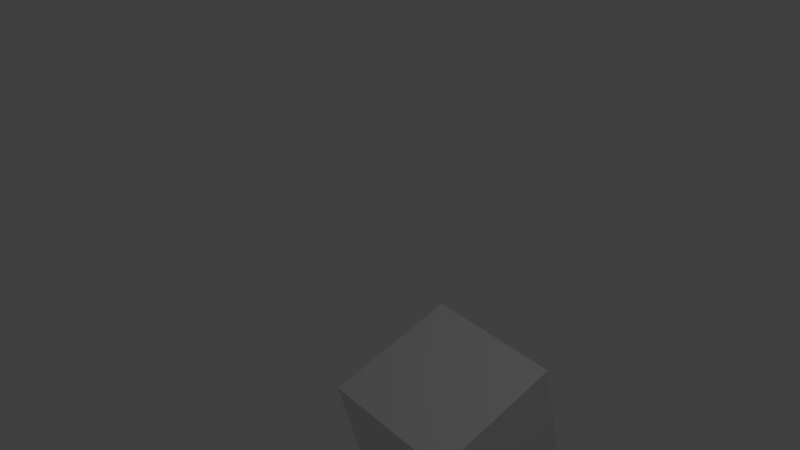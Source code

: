 # Source: untitled.blend  (saved by Blender 2.78.0; exported with 4.5.12 LTS)
import bpy
from mathutils import Matrix  # noqa: F401  (used for matrix-valued properties, if any)

bpy.ops.wm.read_factory_settings(use_empty=True)
scene = bpy.context.scene
scene.name = 'Scene'

# ---- collections
col_collection_1 = bpy.data.collections.new('Collection 1'); scene.collection.children.link(col_collection_1)

# ---- world
world_world = bpy.data.worlds.new('World'); scene.world = world_world
world_world.color = (0.05088, 0.05088, 0.05088)
world_world.use_sun_shadow = False
world_world.sun_shadow_jitter_overblur = 0.0
world_world.cycles.sampling_method = 'MANUAL'

# ---- cameras
cam_camera = bpy.data.cameras.new('Camera')
cam_camera.clip_end = 100.0
cam_camera.lens = 35.0
cam_camera.sensor_width = 32.0
cam_camera.sensor_height = 18.0
cam_camera.ortho_scale = 7.314
cam_camera.dof.focus_distance = 0.0
cam_camera.dof.aperture_fstop = 128.0

# ---- lights
light_lamp = bpy.data.lights.new('Lamp', 'POINT')
light_lamp.transmission_factor = 0.0
light_lamp.cutoff_distance = 30.0
light_lamp.energy = 100.0
light_lamp.shadow_buffer_clip_start = 1.001
light_lamp.shadow_soft_size = 0.1
light_lamp.shadow_maximum_resolution = 0.006
light_lamp.use_absolute_resolution = True

# ---- meshes
me_cube_001 = bpy.data.meshes.new('Cube.001')
me_cube_001.from_pydata([(-1.0, -1.0, -1.0), (-1.0, -1.0, 1.0), (-1.0, 1.0, -1.0), (-1.0, 1.0, 1.0), (1.0, -1.0, -1.0), (1.0, -1.0, 1.0), (1.0, 1.0, -1.0), (1.0, 1.0, 1.0)], [], [(0, 1, 3, 2), (2, 3, 7, 6), (6, 7, 5, 4), (4, 5, 1, 0), (2, 6, 4, 0), (7, 3, 1, 5)])
me_cube_001.use_remesh_preserve_volume = False
me_cube_001.use_remesh_preserve_attributes = False
me_cube_001.use_mirror_vertex_groups = False
me_cube_001.update()
arm_armature = bpy.data.armatures.new('Armature')  # bones are not reproduced

# ---- objects
ob_biped_proxy = bpy.data.objects.new('biped_proxy', arm_armature)
ob_cube = bpy.data.objects.new('Cube', me_cube_001)
ob_ankle_l = bpy.data.objects.new('ankle.L', None)
ob_ankle_r = bpy.data.objects.new('ankle.R', None)
ob_arm_l = bpy.data.objects.new('arm.L', None)
ob_arm_r = bpy.data.objects.new('arm.R', None)
ob_belly = bpy.data.objects.new('belly', None)
ob_chest = bpy.data.objects.new('chest', None)
ob_elbow_l = bpy.data.objects.new('elbow.L', None)
ob_elbow_r = bpy.data.objects.new('elbow.R', None)
ob_finger_index_base_l = bpy.data.objects.new('finger.index.base.L', None)
ob_finger_index_base_r = bpy.data.objects.new('finger.index.base.R', None)
ob_finger_index_mid_l = bpy.data.objects.new('finger.index.mid.L', None)
ob_finger_index_mid_r = bpy.data.objects.new('finger.index.mid.R', None)
ob_finger_index_tip_l = bpy.data.objects.new('finger.index.tip.L', None)
ob_finger_index_tip_r = bpy.data.objects.new('finger.index.tip.R', None)
ob_finger_s_base_l = bpy.data.objects.new('finger.s.base.L', None)
ob_finger_s_base_r = bpy.data.objects.new('finger.s.base.R', None)
ob_finger_s_mid_l = bpy.data.objects.new('finger.s.mid.L', None)
ob_finger_s_mid_r = bpy.data.objects.new('finger.s.mid.R', None)
ob_finger_s_tip_l = bpy.data.objects.new('finger.s.tip.L', None)
ob_finger_s_tip_r = bpy.data.objects.new('finger.s.tip.R', None)
ob_finger_thumb_base_l = bpy.data.objects.new('finger.thumb.base.L', None)
ob_finger_thumb_base_r = bpy.data.objects.new('finger.thumb.base.R', None)
ob_finger_thumb_mid_l = bpy.data.objects.new('finger.thumb.mid.L', None)
ob_finger_thumb_mid_r = bpy.data.objects.new('finger.thumb.mid.R', None)
ob_finger_thumb_tip_l = bpy.data.objects.new('finger.thumb.tip.L', None)
ob_finger_thumb_tip_r = bpy.data.objects.new('finger.thumb.tip.R', None)
ob_foot_ball_l = bpy.data.objects.new('foot.ball.L', None)
ob_foot_ball_r = bpy.data.objects.new('foot.ball.R', None)
ob_foot_heel_l = bpy.data.objects.new('foot.heel.L', None)
ob_foot_heel_r = bpy.data.objects.new('foot.heel.R', None)
ob_foot_toes_l = bpy.data.objects.new('foot.toes.L', None)
ob_foot_toes_r = bpy.data.objects.new('foot.toes.R', None)
ob_forearm_l = bpy.data.objects.new('forearm.L', None)
ob_forearm_r = bpy.data.objects.new('forearm.R', None)
ob_hand_l = bpy.data.objects.new('hand.L', None)
ob_hand_r = bpy.data.objects.new('hand.R', None)
ob_head = bpy.data.objects.new('head', None)
ob_knee_l = bpy.data.objects.new('knee.L', None)
ob_knee_r = bpy.data.objects.new('knee.R', None)
ob_neck = bpy.data.objects.new('neck', None)
ob_pelvis = bpy.data.objects.new('pelvis', None)
ob_shin_l = bpy.data.objects.new('shin.L', None)
ob_shin_r = bpy.data.objects.new('shin.R', None)
ob_thigh_l = bpy.data.objects.new('thigh.L', None)
ob_thigh_r = bpy.data.objects.new('thigh.R', None)
ob_lamp = bpy.data.objects.new('Lamp', light_lamp)
ob_camera = bpy.data.objects.new('Camera', cam_camera)
ob_shapes = bpy.data.objects.new('shapes', None)
ob_arrow_000 = bpy.data.objects.new('arrow.000', None)
ob_arrow_001 = bpy.data.objects.new('arrow.001', None)
ob_arrow_003 = bpy.data.objects.new('arrow.003', None)
ob_cube_001 = bpy.data.objects.new('Cube.001', None)
ob_cube_002 = bpy.data.objects.new('Cube.002', None)
ob_cube_003 = bpy.data.objects.new('Cube.003', None)
ob_cube_1 = bpy.data.objects.new('Cube', None)
ob_disk_000 = bpy.data.objects.new('disk.000', None)
ob_disk_001 = bpy.data.objects.new('disk.001', None)
ob_disk_002 = bpy.data.objects.new('disk.002', None)
ob_disk_003 = bpy.data.objects.new('disk.003', None)
ob_disk_004 = bpy.data.objects.new('disk.004', None)
ob_sfere_01 = bpy.data.objects.new('sfere.01', None)

# ---- transforms, parenting, visibility, modifiers, constraints
ob_biped_proxy.location = (0.0, 0.0, 0.0)
ob_biped_proxy.show_in_front = True
ob_biped_proxy.lineart.crease_threshold = 0.0
ob_cube.location = (0.03405, 2.716, 0.9951)
ob_cube.lineart.crease_threshold = 0.0
_c = ob_cube.constraints.new('CHILD_OF'); _c.name = 'Child Of'
_c.target = ob_biped_proxy
_c.subtarget = 'hand.R'
_c.set_inverse_pending = False
_c.inverse_matrix = ((-0.04313, -0.9572, -0.2861, 2.645), (-0.04357, 0.2879, -0.9567, 0.8908), (0.9981, -0.02879, -0.05412, -1.039), (0.0, 0.0, 0.0, 1.0))
ob_ankle_l.location = (0.0, 0.0, 0.0)
ob_ankle_r.location = (0.0, 0.0, 0.0)
ob_arm_l.location = (0.0, 0.0, 0.0)
ob_arm_r.location = (0.0, 0.0, 0.0)
ob_belly.location = (0.0, 0.0, 0.0)
ob_chest.location = (0.0, 0.0, 0.0)
ob_elbow_l.location = (0.0, 0.0, 0.0)
ob_elbow_r.location = (0.0, 0.0, 0.0)
ob_finger_index_base_l.location = (0.0, 0.0, 0.0)
ob_finger_index_base_r.location = (0.0, 0.0, 0.0)
ob_finger_index_mid_l.location = (0.0, 0.0, 0.0)
ob_finger_index_mid_r.location = (0.0, 0.0, 0.0)
ob_finger_index_tip_l.location = (0.0, 0.0, 0.0)
ob_finger_index_tip_r.location = (0.0, 0.0, 0.0)
ob_finger_s_base_l.location = (0.0, 0.0, 0.0)
ob_finger_s_base_r.location = (0.0, 0.0, 0.0)
ob_finger_s_mid_l.location = (0.0, 0.0, 0.0)
ob_finger_s_mid_r.location = (0.0, 0.0, 0.0)
ob_finger_s_tip_l.location = (0.0, 0.0, 0.0)
ob_finger_s_tip_r.location = (0.0, 0.0, 0.0)
ob_finger_thumb_base_l.location = (0.0, 0.0, 0.0)
ob_finger_thumb_base_r.location = (0.0, 0.0, 0.0)
ob_finger_thumb_mid_l.location = (0.0, 0.0, 0.0)
ob_finger_thumb_mid_r.location = (0.0, 0.0, 0.0)
ob_finger_thumb_tip_l.location = (0.0, 0.0, 0.0)
ob_finger_thumb_tip_r.location = (0.0, 0.0, 0.0)
ob_foot_ball_l.location = (0.0, 0.0, 0.0)
ob_foot_ball_r.location = (0.0, 0.0, 0.0)
ob_foot_heel_l.location = (0.0, 0.0, 0.0)
ob_foot_heel_r.location = (0.0, 0.0, 0.0)
ob_foot_toes_l.location = (0.0, 0.0, 0.0)
ob_foot_toes_r.location = (0.0, 0.0, 0.0)
ob_forearm_l.location = (0.0, 0.0, 0.0)
ob_forearm_r.location = (0.0, 0.0, 0.0)
ob_hand_l.location = (0.0, 0.0, 0.0)
ob_hand_r.location = (0.0, 0.0, 0.0)
ob_head.location = (0.0, 0.0, 0.0)
ob_knee_l.location = (0.0, 0.0, 0.0)
ob_knee_r.location = (0.0, 0.0, 0.0)
ob_neck.location = (0.0, 0.0, 0.0)
ob_pelvis.location = (0.0, 0.0, 0.0)
ob_shin_l.location = (0.0, 0.0, 0.0)
ob_shin_r.location = (0.0, 0.0, 0.0)
ob_thigh_l.location = (0.0, 0.0, 0.0)
ob_thigh_r.location = (0.0, 0.0, 0.0)
ob_lamp.location = (4.076, 1.005, 5.904)
ob_lamp.rotation_euler = (0.6503, 0.05522, 1.866)
ob_lamp.lock_rotations_4d = False
ob_lamp.empty_display_type = 'ARROWS'
ob_lamp.color = (0.0, 0.0, 0.0, 0.0)
ob_lamp.lineart.crease_threshold = 0.0
ob_camera.location = (7.481, -6.508, 5.344)
ob_camera.rotation_euler = (1.109, 0.0, 0.8149)
ob_camera.lock_rotations_4d = False
ob_camera.empty_display_type = 'ARROWS'
ob_camera.color = (0.0, 0.0, 0.0, 0.0)
ob_camera.display_type = 'WIRE'
ob_camera.lineart.crease_threshold = 0.0
ob_shapes.location = (0.0, 0.0, 0.0)
ob_arrow_000.location = (0.0, 0.0, 0.0)
ob_arrow_001.location = (0.0, 0.0, 0.0)
ob_arrow_003.location = (0.0, 0.0, 0.0)
ob_cube_001.location = (0.0, 0.0, 0.0)
ob_cube_002.location = (0.0, 0.0, 0.0)
ob_cube_003.location = (0.0, 0.0, 0.0)
ob_cube_1.location = (0.0, 0.0, 0.0)
ob_disk_000.location = (0.0, 0.0, 0.0)
ob_disk_001.location = (0.0, 0.0, 0.0)
ob_disk_002.location = (0.0, 0.0, 0.0)
ob_disk_003.location = (0.0, 0.0, 0.0)
ob_disk_004.location = (0.0, 0.0, 0.0)
ob_sfere_01.location = (0.0, 0.0, 0.0)

# ---- collection membership
col_collection_1.objects.link(ob_biped_proxy)
col_collection_1.objects.link(ob_cube)
col_collection_1.objects.link(ob_ankle_l)
col_collection_1.objects.link(ob_ankle_r)
col_collection_1.objects.link(ob_arm_l)
col_collection_1.objects.link(ob_arm_r)
col_collection_1.objects.link(ob_belly)
col_collection_1.objects.link(ob_chest)
col_collection_1.objects.link(ob_elbow_l)
col_collection_1.objects.link(ob_elbow_r)
col_collection_1.objects.link(ob_finger_index_base_l)
col_collection_1.objects.link(ob_finger_index_base_r)
col_collection_1.objects.link(ob_finger_index_mid_l)
col_collection_1.objects.link(ob_finger_index_mid_r)
col_collection_1.objects.link(ob_finger_index_tip_l)
col_collection_1.objects.link(ob_finger_index_tip_r)
col_collection_1.objects.link(ob_finger_s_base_l)
col_collection_1.objects.link(ob_finger_s_base_r)
col_collection_1.objects.link(ob_finger_s_mid_l)
col_collection_1.objects.link(ob_finger_s_mid_r)
col_collection_1.objects.link(ob_finger_s_tip_l)
col_collection_1.objects.link(ob_finger_s_tip_r)
col_collection_1.objects.link(ob_finger_thumb_base_l)
col_collection_1.objects.link(ob_finger_thumb_base_r)
col_collection_1.objects.link(ob_finger_thumb_mid_l)
col_collection_1.objects.link(ob_finger_thumb_mid_r)
col_collection_1.objects.link(ob_finger_thumb_tip_l)
col_collection_1.objects.link(ob_finger_thumb_tip_r)
col_collection_1.objects.link(ob_foot_ball_l)
col_collection_1.objects.link(ob_foot_ball_r)
col_collection_1.objects.link(ob_foot_heel_l)
col_collection_1.objects.link(ob_foot_heel_r)
col_collection_1.objects.link(ob_foot_toes_l)
col_collection_1.objects.link(ob_foot_toes_r)
col_collection_1.objects.link(ob_forearm_l)
col_collection_1.objects.link(ob_forearm_r)
col_collection_1.objects.link(ob_hand_l)
col_collection_1.objects.link(ob_hand_r)
col_collection_1.objects.link(ob_head)
col_collection_1.objects.link(ob_knee_l)
col_collection_1.objects.link(ob_knee_r)
col_collection_1.objects.link(ob_neck)
col_collection_1.objects.link(ob_pelvis)
col_collection_1.objects.link(ob_shin_l)
col_collection_1.objects.link(ob_shin_r)
col_collection_1.objects.link(ob_thigh_l)
col_collection_1.objects.link(ob_thigh_r)
col_collection_1.objects.link(ob_lamp)
col_collection_1.objects.link(ob_camera)
col_collection_1.objects.link(ob_shapes)
col_collection_1.objects.link(ob_arrow_000)
col_collection_1.objects.link(ob_arrow_001)
col_collection_1.objects.link(ob_arrow_003)
col_collection_1.objects.link(ob_cube_001)
col_collection_1.objects.link(ob_cube_002)
col_collection_1.objects.link(ob_cube_003)
col_collection_1.objects.link(ob_cube_1)
col_collection_1.objects.link(ob_disk_000)
col_collection_1.objects.link(ob_disk_001)
col_collection_1.objects.link(ob_disk_002)
col_collection_1.objects.link(ob_disk_003)
col_collection_1.objects.link(ob_disk_004)
col_collection_1.objects.link(ob_sfere_01)

# ---- scene / render settings (as saved in the file)
scene.camera = ob_camera
scene.frame_start = 1; scene.frame_end = 250; scene.frame_set(31)
scene.render.engine = 'BLENDER_EEVEE_NEXT'
scene.render.resolution_percentage = 50
scene.render.dither_intensity = 0.0
scene.cycles.use_denoising = False
scene.cycles.samples = 128
scene.cycles.sampling_pattern = 'TABULATED_SOBOL'
scene.cycles.light_sampling_threshold = 0.0
scene.cycles.use_adaptive_sampling = False
scene.cycles.use_light_tree = False
scene.cycles.blur_glossy = 0.0
scene.cycles.sample_clamp_indirect = 0.0
scene.view_settings.view_transform = 'Standard'
bpy.context.view_layer.update()
